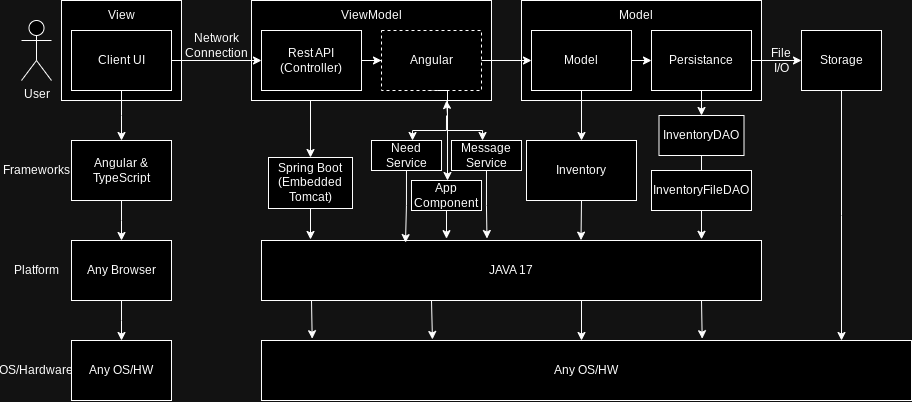

The diagram above was exported from draw.io. Its source (the exported page's mxGraphModel, read from the mxfile embedded in the PNG):
<mxGraphModel dx="1014" dy="632" grid="0" gridSize="10" guides="1" tooltips="1" connect="1" arrows="1" fold="1" page="0" pageScale="1" pageWidth="850" pageHeight="1100" math="0" shadow="0">
  <root>
    <mxCell id="0" />
    <mxCell id="1" parent="0" />
    <mxCell id="M8w4RIZB2WtLCtM9Wnom-1" value="User" style="shape=umlActor;verticalLabelPosition=bottom;verticalAlign=top;html=1;outlineConnect=0;" parent="1" vertex="1">
      <mxGeometry x="40" y="60" width="30" height="60" as="geometry" />
    </mxCell>
    <mxCell id="M8w4RIZB2WtLCtM9Wnom-4" value="" style="rounded=0;whiteSpace=wrap;html=1;" parent="1" vertex="1">
      <mxGeometry x="80" y="40" width="120" height="100" as="geometry" />
    </mxCell>
    <mxCell id="M8w4RIZB2WtLCtM9Wnom-5" value="View" style="text;html=1;strokeColor=none;fillColor=none;align=center;verticalAlign=middle;whiteSpace=wrap;rounded=0;" parent="1" vertex="1">
      <mxGeometry x="110" y="40" width="60" height="30" as="geometry" />
    </mxCell>
    <mxCell id="GTIbkNnTYvYfL_GKg0ad-13" style="edgeStyle=orthogonalEdgeStyle;rounded=0;orthogonalLoop=1;jettySize=auto;html=1;exitX=0.5;exitY=1;exitDx=0;exitDy=0;" parent="1" source="M8w4RIZB2WtLCtM9Wnom-6" edge="1">
      <mxGeometry relative="1" as="geometry">
        <mxPoint x="140" y="180" as="targetPoint" />
      </mxGeometry>
    </mxCell>
    <mxCell id="M8w4RIZB2WtLCtM9Wnom-6" value="Client UI" style="rounded=0;whiteSpace=wrap;html=1;" parent="1" vertex="1">
      <mxGeometry x="90" y="70" width="100" height="60" as="geometry" />
    </mxCell>
    <mxCell id="M8w4RIZB2WtLCtM9Wnom-8" value="Network Connection" style="text;html=1;strokeColor=none;fillColor=none;align=center;verticalAlign=middle;whiteSpace=wrap;rounded=0;" parent="1" vertex="1">
      <mxGeometry x="190" y="70" width="90" height="30" as="geometry" />
    </mxCell>
    <mxCell id="M8w4RIZB2WtLCtM9Wnom-9" value="" style="rounded=0;whiteSpace=wrap;html=1;glass=0;" parent="1" vertex="1">
      <mxGeometry x="270" y="40" width="240" height="100" as="geometry" />
    </mxCell>
    <mxCell id="M8w4RIZB2WtLCtM9Wnom-10" value="ViewModel" style="text;html=1;strokeColor=none;fillColor=none;align=center;verticalAlign=middle;whiteSpace=wrap;rounded=0;" parent="1" vertex="1">
      <mxGeometry x="360" y="40" width="60" height="30" as="geometry" />
    </mxCell>
    <mxCell id="GTIbkNnTYvYfL_GKg0ad-29" style="edgeStyle=orthogonalEdgeStyle;rounded=0;orthogonalLoop=1;jettySize=auto;html=1;exitX=1;exitY=0.5;exitDx=0;exitDy=0;" parent="1" source="M8w4RIZB2WtLCtM9Wnom-11" target="M8w4RIZB2WtLCtM9Wnom-12" edge="1">
      <mxGeometry relative="1" as="geometry" />
    </mxCell>
    <mxCell id="M8w4RIZB2WtLCtM9Wnom-11" value="Rest API&lt;br&gt;(Controller)" style="rounded=0;whiteSpace=wrap;html=1;" parent="1" vertex="1">
      <mxGeometry x="280" y="70" width="100" height="60" as="geometry" />
    </mxCell>
    <mxCell id="ZZlgmhc2EJ15FRFG4hTI-8" style="edgeStyle=orthogonalEdgeStyle;rounded=0;orthogonalLoop=1;jettySize=auto;html=1;exitX=0.5;exitY=1;exitDx=0;exitDy=0;entryX=0.5;entryY=0;entryDx=0;entryDy=0;" parent="1" edge="1">
      <mxGeometry relative="1" as="geometry">
        <mxPoint x="431" y="180" as="targetPoint" />
        <mxPoint x="465" y="155" as="sourcePoint" />
        <Array as="points">
          <mxPoint x="465" y="170" />
          <mxPoint x="431" y="170" />
        </Array>
      </mxGeometry>
    </mxCell>
    <mxCell id="ZZlgmhc2EJ15FRFG4hTI-12" style="edgeStyle=orthogonalEdgeStyle;rounded=0;orthogonalLoop=1;jettySize=auto;html=1;exitX=0.5;exitY=1;exitDx=0;exitDy=0;entryX=0.5;entryY=0;entryDx=0;entryDy=0;" parent="1" edge="1">
      <mxGeometry relative="1" as="geometry">
        <mxPoint x="446" y="130" as="sourcePoint" />
        <mxPoint x="501" y="180" as="targetPoint" />
        <Array as="points">
          <mxPoint x="466" y="130" />
          <mxPoint x="466" y="170" />
          <mxPoint x="501" y="170" />
        </Array>
      </mxGeometry>
    </mxCell>
    <mxCell id="ZZlgmhc2EJ15FRFG4hTI-17" style="edgeStyle=orthogonalEdgeStyle;rounded=0;orthogonalLoop=1;jettySize=auto;html=1;exitX=0.5;exitY=1;exitDx=0;exitDy=0;entryX=0.5;entryY=0;entryDx=0;entryDy=0;" parent="1" edge="1">
      <mxGeometry relative="1" as="geometry">
        <mxPoint x="451" y="130" as="sourcePoint" />
        <mxPoint x="466" y="220" as="targetPoint" />
        <Array as="points">
          <mxPoint x="466" y="130" />
        </Array>
      </mxGeometry>
    </mxCell>
    <mxCell id="M8w4RIZB2WtLCtM9Wnom-12" value="Angular" style="rounded=0;whiteSpace=wrap;html=1;dashed=1;" parent="1" vertex="1">
      <mxGeometry x="400" y="70" width="100" height="60" as="geometry" />
    </mxCell>
    <mxCell id="M8w4RIZB2WtLCtM9Wnom-7" value="" style="endArrow=classic;html=1;rounded=0;entryX=0;entryY=0.5;entryDx=0;entryDy=0;" parent="1" target="M8w4RIZB2WtLCtM9Wnom-11" edge="1">
      <mxGeometry width="50" height="50" relative="1" as="geometry">
        <mxPoint x="190" y="100" as="sourcePoint" />
        <mxPoint x="270" y="100" as="targetPoint" />
      </mxGeometry>
    </mxCell>
    <mxCell id="GTIbkNnTYvYfL_GKg0ad-1" value="" style="rounded=0;whiteSpace=wrap;html=1;" parent="1" vertex="1">
      <mxGeometry x="540" y="40" width="240" height="100" as="geometry" />
    </mxCell>
    <mxCell id="GTIbkNnTYvYfL_GKg0ad-2" value="" style="endArrow=classic;html=1;rounded=0;entryX=0;entryY=0.5;entryDx=0;entryDy=0;" parent="1" target="GTIbkNnTYvYfL_GKg0ad-3" edge="1">
      <mxGeometry width="50" height="50" relative="1" as="geometry">
        <mxPoint x="500" y="100" as="sourcePoint" />
        <mxPoint x="550" y="100" as="targetPoint" />
      </mxGeometry>
    </mxCell>
    <mxCell id="GTIbkNnTYvYfL_GKg0ad-27" style="edgeStyle=orthogonalEdgeStyle;rounded=0;orthogonalLoop=1;jettySize=auto;html=1;exitX=1;exitY=0.5;exitDx=0;exitDy=0;entryX=0;entryY=0.5;entryDx=0;entryDy=0;" parent="1" source="GTIbkNnTYvYfL_GKg0ad-3" target="GTIbkNnTYvYfL_GKg0ad-4" edge="1">
      <mxGeometry relative="1" as="geometry" />
    </mxCell>
    <mxCell id="GTIbkNnTYvYfL_GKg0ad-35" style="edgeStyle=orthogonalEdgeStyle;rounded=0;orthogonalLoop=1;jettySize=auto;html=1;exitX=0.5;exitY=1;exitDx=0;exitDy=0;" parent="1" source="GTIbkNnTYvYfL_GKg0ad-3" target="ZZlgmhc2EJ15FRFG4hTI-3" edge="1">
      <mxGeometry relative="1" as="geometry">
        <mxPoint x="600" y="210" as="targetPoint" />
      </mxGeometry>
    </mxCell>
    <mxCell id="GTIbkNnTYvYfL_GKg0ad-3" value="Model" style="rounded=0;whiteSpace=wrap;html=1;" parent="1" vertex="1">
      <mxGeometry x="550" y="70" width="100" height="60" as="geometry" />
    </mxCell>
    <mxCell id="GTIbkNnTYvYfL_GKg0ad-4" value="Persistance" style="rounded=0;whiteSpace=wrap;html=1;" parent="1" vertex="1">
      <mxGeometry x="670" y="70" width="100" height="60" as="geometry" />
    </mxCell>
    <mxCell id="GTIbkNnTYvYfL_GKg0ad-5" value="Model" style="text;html=1;strokeColor=none;fillColor=none;align=center;verticalAlign=middle;whiteSpace=wrap;rounded=0;" parent="1" vertex="1">
      <mxGeometry x="625" y="40" width="60" height="30" as="geometry" />
    </mxCell>
    <mxCell id="GTIbkNnTYvYfL_GKg0ad-6" value="" style="endArrow=classic;html=1;rounded=0;" parent="1" edge="1">
      <mxGeometry width="50" height="50" relative="1" as="geometry">
        <mxPoint x="770" y="100" as="sourcePoint" />
        <mxPoint x="820" y="100" as="targetPoint" />
      </mxGeometry>
    </mxCell>
    <mxCell id="GTIbkNnTYvYfL_GKg0ad-7" value="Storage" style="rounded=0;whiteSpace=wrap;html=1;" parent="1" vertex="1">
      <mxGeometry x="820" y="70" width="80" height="60" as="geometry" />
    </mxCell>
    <mxCell id="GTIbkNnTYvYfL_GKg0ad-8" value="File&lt;br&gt;I/O" style="text;html=1;strokeColor=none;fillColor=none;align=center;verticalAlign=middle;whiteSpace=wrap;rounded=0;" parent="1" vertex="1">
      <mxGeometry x="770" y="85" width="60" height="30" as="geometry" />
    </mxCell>
    <mxCell id="GTIbkNnTYvYfL_GKg0ad-9" value="Frameworks" style="text;html=1;strokeColor=none;fillColor=none;align=center;verticalAlign=middle;whiteSpace=wrap;rounded=0;" parent="1" vertex="1">
      <mxGeometry x="25" y="195" width="60" height="30" as="geometry" />
    </mxCell>
    <mxCell id="GTIbkNnTYvYfL_GKg0ad-11" value="Platform" style="text;html=1;strokeColor=none;fillColor=none;align=center;verticalAlign=middle;whiteSpace=wrap;rounded=0;" parent="1" vertex="1">
      <mxGeometry x="25" y="295" width="60" height="30" as="geometry" />
    </mxCell>
    <mxCell id="GTIbkNnTYvYfL_GKg0ad-12" value="OS/Hardware" style="text;html=1;strokeColor=none;fillColor=none;align=center;verticalAlign=middle;whiteSpace=wrap;rounded=0;" parent="1" vertex="1">
      <mxGeometry x="25" y="395" width="60" height="30" as="geometry" />
    </mxCell>
    <mxCell id="GTIbkNnTYvYfL_GKg0ad-15" style="edgeStyle=orthogonalEdgeStyle;rounded=0;orthogonalLoop=1;jettySize=auto;html=1;exitX=0.5;exitY=1;exitDx=0;exitDy=0;" parent="1" source="GTIbkNnTYvYfL_GKg0ad-14" edge="1">
      <mxGeometry relative="1" as="geometry">
        <mxPoint x="140" y="280" as="targetPoint" />
      </mxGeometry>
    </mxCell>
    <mxCell id="GTIbkNnTYvYfL_GKg0ad-14" value="Angular &amp;amp; TypeScript" style="rounded=0;whiteSpace=wrap;html=1;" parent="1" vertex="1">
      <mxGeometry x="90" y="180" width="100" height="60" as="geometry" />
    </mxCell>
    <mxCell id="GTIbkNnTYvYfL_GKg0ad-17" style="edgeStyle=orthogonalEdgeStyle;rounded=0;orthogonalLoop=1;jettySize=auto;html=1;exitX=0.5;exitY=1;exitDx=0;exitDy=0;" parent="1" source="GTIbkNnTYvYfL_GKg0ad-16" edge="1">
      <mxGeometry relative="1" as="geometry">
        <mxPoint x="140" y="380" as="targetPoint" />
      </mxGeometry>
    </mxCell>
    <mxCell id="GTIbkNnTYvYfL_GKg0ad-16" value="Any Browser" style="rounded=0;whiteSpace=wrap;html=1;" parent="1" vertex="1">
      <mxGeometry x="90" y="280" width="100" height="60" as="geometry" />
    </mxCell>
    <mxCell id="GTIbkNnTYvYfL_GKg0ad-18" value="Any OS/HW" style="rounded=0;whiteSpace=wrap;html=1;" parent="1" vertex="1">
      <mxGeometry x="90" y="380" width="100" height="60" as="geometry" />
    </mxCell>
    <mxCell id="GTIbkNnTYvYfL_GKg0ad-20" value="Spring Boot (Embedded Tomcat)" style="rounded=0;whiteSpace=wrap;html=1;" parent="1" vertex="1">
      <mxGeometry x="287" y="197" width="84" height="51" as="geometry" />
    </mxCell>
    <mxCell id="GTIbkNnTYvYfL_GKg0ad-31" value="JAVA 17" style="rounded=0;whiteSpace=wrap;html=1;" parent="1" vertex="1">
      <mxGeometry x="280" y="280" width="500" height="60" as="geometry" />
    </mxCell>
    <mxCell id="GTIbkNnTYvYfL_GKg0ad-32" style="edgeStyle=orthogonalEdgeStyle;rounded=0;orthogonalLoop=1;jettySize=auto;html=1;exitX=0.5;exitY=1;exitDx=0;exitDy=0;entryX=0.098;entryY=-0.017;entryDx=0;entryDy=0;entryPerimeter=0;" parent="1" source="GTIbkNnTYvYfL_GKg0ad-20" target="GTIbkNnTYvYfL_GKg0ad-31" edge="1">
      <mxGeometry relative="1" as="geometry" />
    </mxCell>
    <mxCell id="GTIbkNnTYvYfL_GKg0ad-36" style="edgeStyle=orthogonalEdgeStyle;rounded=0;orthogonalLoop=1;jettySize=auto;html=1;exitX=0.5;exitY=1;exitDx=0;exitDy=0;" parent="1" source="GTIbkNnTYvYfL_GKg0ad-4" target="ZZlgmhc2EJ15FRFG4hTI-5" edge="1">
      <mxGeometry relative="1" as="geometry">
        <mxPoint x="720" y="170" as="targetPoint" />
      </mxGeometry>
    </mxCell>
    <mxCell id="GTIbkNnTYvYfL_GKg0ad-38" value="Any OS/HW" style="rounded=0;whiteSpace=wrap;html=1;" parent="1" vertex="1">
      <mxGeometry x="280" y="380" width="650" height="60" as="geometry" />
    </mxCell>
    <mxCell id="GTIbkNnTYvYfL_GKg0ad-40" value="" style="endArrow=classic;html=1;rounded=0;entryX=0.078;entryY=-0.03;entryDx=0;entryDy=0;entryPerimeter=0;" parent="1" target="GTIbkNnTYvYfL_GKg0ad-38" edge="1">
      <mxGeometry width="50" height="50" relative="1" as="geometry">
        <mxPoint x="330" y="340" as="sourcePoint" />
        <mxPoint x="380" y="290" as="targetPoint" />
      </mxGeometry>
    </mxCell>
    <mxCell id="GTIbkNnTYvYfL_GKg0ad-41" value="" style="endArrow=classic;html=1;rounded=0;entryX=0.263;entryY=-0.017;entryDx=0;entryDy=0;entryPerimeter=0;" parent="1" target="GTIbkNnTYvYfL_GKg0ad-38" edge="1">
      <mxGeometry width="50" height="50" relative="1" as="geometry">
        <mxPoint x="450" y="340" as="sourcePoint" />
        <mxPoint x="500" y="290" as="targetPoint" />
      </mxGeometry>
    </mxCell>
    <mxCell id="GTIbkNnTYvYfL_GKg0ad-42" value="" style="endArrow=classic;html=1;rounded=0;" parent="1" edge="1">
      <mxGeometry width="50" height="50" relative="1" as="geometry">
        <mxPoint x="600" y="340" as="sourcePoint" />
        <mxPoint x="600" y="380" as="targetPoint" />
      </mxGeometry>
    </mxCell>
    <mxCell id="GTIbkNnTYvYfL_GKg0ad-43" value="" style="endArrow=classic;html=1;rounded=0;entryX=0.678;entryY=-0.03;entryDx=0;entryDy=0;entryPerimeter=0;" parent="1" target="GTIbkNnTYvYfL_GKg0ad-38" edge="1">
      <mxGeometry width="50" height="50" relative="1" as="geometry">
        <mxPoint x="720" y="340" as="sourcePoint" />
        <mxPoint x="720" y="460" as="targetPoint" />
      </mxGeometry>
    </mxCell>
    <mxCell id="GTIbkNnTYvYfL_GKg0ad-45" style="edgeStyle=orthogonalEdgeStyle;rounded=0;orthogonalLoop=1;jettySize=auto;html=1;exitX=0.5;exitY=1;exitDx=0;exitDy=0;" parent="1" source="GTIbkNnTYvYfL_GKg0ad-7" edge="1">
      <mxGeometry relative="1" as="geometry">
        <mxPoint x="860" y="380" as="targetPoint" />
      </mxGeometry>
    </mxCell>
    <mxCell id="ZZlgmhc2EJ15FRFG4hTI-3" value="Inventory" style="rounded=0;whiteSpace=wrap;html=1;" parent="1" vertex="1">
      <mxGeometry x="545" y="180" width="110" height="60" as="geometry" />
    </mxCell>
    <mxCell id="ZZlgmhc2EJ15FRFG4hTI-4" style="edgeStyle=orthogonalEdgeStyle;rounded=0;orthogonalLoop=1;jettySize=auto;html=1;exitX=0.5;exitY=1;exitDx=0;exitDy=0;entryX=0.639;entryY=-0.006;entryDx=0;entryDy=0;entryPerimeter=0;" parent="1" source="ZZlgmhc2EJ15FRFG4hTI-3" target="GTIbkNnTYvYfL_GKg0ad-31" edge="1">
      <mxGeometry relative="1" as="geometry" />
    </mxCell>
    <mxCell id="ZZlgmhc2EJ15FRFG4hTI-5" value="InventoryDAO" style="rounded=0;whiteSpace=wrap;html=1;" parent="1" vertex="1">
      <mxGeometry x="677.5" y="155" width="85" height="40" as="geometry" />
    </mxCell>
    <mxCell id="ZZlgmhc2EJ15FRFG4hTI-6" style="edgeStyle=orthogonalEdgeStyle;rounded=0;orthogonalLoop=1;jettySize=auto;html=1;exitX=0.5;exitY=1;exitDx=0;exitDy=0;entryX=0.88;entryY=-0.02;entryDx=0;entryDy=0;entryPerimeter=0;" parent="1" source="ZZlgmhc2EJ15FRFG4hTI-5" target="GTIbkNnTYvYfL_GKg0ad-31" edge="1">
      <mxGeometry relative="1" as="geometry" />
    </mxCell>
    <mxCell id="ZZlgmhc2EJ15FRFG4hTI-7" value="InventoryFileDAO" style="whiteSpace=wrap;html=1;" parent="1" vertex="1">
      <mxGeometry x="670" y="210" width="100" height="40" as="geometry" />
    </mxCell>
    <mxCell id="ZZlgmhc2EJ15FRFG4hTI-9" value="Need Service" style="rounded=0;whiteSpace=wrap;html=1;" parent="1" vertex="1">
      <mxGeometry x="390" y="180" width="70" height="30" as="geometry" />
    </mxCell>
    <mxCell id="ZZlgmhc2EJ15FRFG4hTI-11" value="Message Service" style="rounded=0;whiteSpace=wrap;html=1;" parent="1" vertex="1">
      <mxGeometry x="470" y="180" width="70" height="30" as="geometry" />
    </mxCell>
    <mxCell id="ZZlgmhc2EJ15FRFG4hTI-14" style="edgeStyle=orthogonalEdgeStyle;rounded=0;orthogonalLoop=1;jettySize=auto;html=1;exitX=0.5;exitY=1;exitDx=0;exitDy=0;entryX=0.288;entryY=0.035;entryDx=0;entryDy=0;entryPerimeter=0;" parent="1" source="ZZlgmhc2EJ15FRFG4hTI-9" target="GTIbkNnTYvYfL_GKg0ad-31" edge="1">
      <mxGeometry relative="1" as="geometry" />
    </mxCell>
    <mxCell id="ZZlgmhc2EJ15FRFG4hTI-15" style="edgeStyle=orthogonalEdgeStyle;rounded=0;orthogonalLoop=1;jettySize=auto;html=1;exitX=0.5;exitY=1;exitDx=0;exitDy=0;entryX=0.451;entryY=-0.033;entryDx=0;entryDy=0;entryPerimeter=0;" parent="1" source="ZZlgmhc2EJ15FRFG4hTI-11" target="GTIbkNnTYvYfL_GKg0ad-31" edge="1">
      <mxGeometry relative="1" as="geometry" />
    </mxCell>
    <mxCell id="ZZlgmhc2EJ15FRFG4hTI-16" value="App Component" style="rounded=0;whiteSpace=wrap;html=1;" parent="1" vertex="1">
      <mxGeometry x="430" y="220" width="70" height="30" as="geometry" />
    </mxCell>
    <mxCell id="ZZlgmhc2EJ15FRFG4hTI-18" style="edgeStyle=orthogonalEdgeStyle;rounded=0;orthogonalLoop=1;jettySize=auto;html=1;exitX=0.5;exitY=1;exitDx=0;exitDy=0;entryX=0.37;entryY=-0.031;entryDx=0;entryDy=0;entryPerimeter=0;" parent="1" source="ZZlgmhc2EJ15FRFG4hTI-16" target="GTIbkNnTYvYfL_GKg0ad-31" edge="1">
      <mxGeometry relative="1" as="geometry" />
    </mxCell>
    <mxCell id="ZZlgmhc2EJ15FRFG4hTI-22" value="" style="edgeStyle=orthogonalEdgeStyle;rounded=0;orthogonalLoop=1;jettySize=auto;html=1;exitX=0.5;exitY=1;exitDx=0;exitDy=0;entryX=0.5;entryY=0;entryDx=0;entryDy=0;" parent="1" edge="1">
      <mxGeometry relative="1" as="geometry">
        <mxPoint x="465" y="140" as="targetPoint" />
        <mxPoint x="456" y="130" as="sourcePoint" />
        <Array as="points">
          <mxPoint x="466" y="130" />
          <mxPoint x="466" y="155" />
        </Array>
      </mxGeometry>
    </mxCell>
    <mxCell id="-G1xRY_ENMo50EUFSuZd-1" value="" style="endArrow=classic;html=1;rounded=0;entryX=0.5;entryY=0;entryDx=0;entryDy=0;" parent="1" target="GTIbkNnTYvYfL_GKg0ad-20" edge="1">
      <mxGeometry width="50" height="50" relative="1" as="geometry">
        <mxPoint x="329" y="140" as="sourcePoint" />
        <mxPoint x="330" y="190" as="targetPoint" />
      </mxGeometry>
    </mxCell>
  </root>
</mxGraphModel>